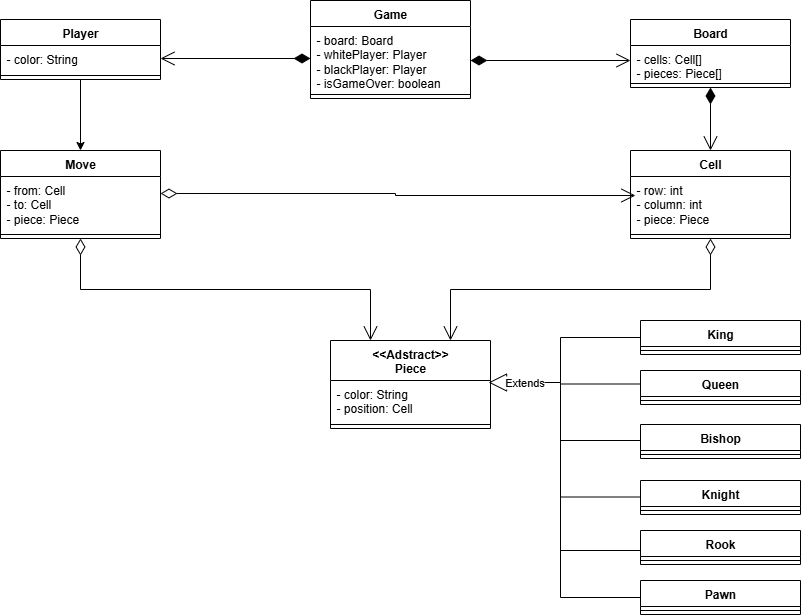

The diagram above was exported from draw.io. Its source (the exported page's mxGraphModel, read from the mxfile embedded in the PNG):
<mxGraphModel dx="1426" dy="777" grid="1" gridSize="10" guides="1" tooltips="1" connect="1" arrows="1" fold="1" page="1" pageScale="1" pageWidth="827" pageHeight="1169" math="0" shadow="0">
  <root>
    <mxCell id="0" />
    <mxCell id="1" parent="0" />
    <mxCell id="2zsSrZ2HoMBEZb5uCzR_-1" value="Game" style="swimlane;fontStyle=1;align=center;verticalAlign=top;childLayout=stackLayout;horizontal=1;startSize=26;horizontalStack=0;resizeParent=1;resizeParentMax=0;resizeLast=0;collapsible=1;marginBottom=0;whiteSpace=wrap;html=1;" parent="1" vertex="1">
      <mxGeometry x="380" y="110" width="160" height="98" as="geometry" />
    </mxCell>
    <mxCell id="2zsSrZ2HoMBEZb5uCzR_-2" value="- board: Board&lt;div&gt;- whitePlayer: Player&lt;/div&gt;&lt;div&gt;- blackPlayer: Player&lt;/div&gt;&lt;div&gt;- isGameOver: boolean&lt;/div&gt;" style="text;strokeColor=none;fillColor=none;align=left;verticalAlign=top;spacingLeft=4;spacingRight=4;overflow=hidden;rotatable=0;points=[[0,0.5],[1,0.5]];portConstraint=eastwest;whiteSpace=wrap;html=1;" parent="2zsSrZ2HoMBEZb5uCzR_-1" vertex="1">
      <mxGeometry y="26" width="160" height="64" as="geometry" />
    </mxCell>
    <mxCell id="2zsSrZ2HoMBEZb5uCzR_-3" value="" style="line;strokeWidth=1;fillColor=none;align=left;verticalAlign=middle;spacingTop=-1;spacingLeft=3;spacingRight=3;rotatable=0;labelPosition=right;points=[];portConstraint=eastwest;strokeColor=inherit;" parent="2zsSrZ2HoMBEZb5uCzR_-1" vertex="1">
      <mxGeometry y="90" width="160" height="8" as="geometry" />
    </mxCell>
    <mxCell id="OeGksK1Z8k0cevRotcAJ-1" value="Board" style="swimlane;fontStyle=1;align=center;verticalAlign=top;childLayout=stackLayout;horizontal=1;startSize=26;horizontalStack=0;resizeParent=1;resizeParentMax=0;resizeLast=0;collapsible=1;marginBottom=0;whiteSpace=wrap;html=1;" vertex="1" parent="1">
      <mxGeometry x="700" y="129" width="160" height="68" as="geometry" />
    </mxCell>
    <mxCell id="OeGksK1Z8k0cevRotcAJ-2" value="- cells: Cell[]&lt;div&gt;- pieces: Piece[]&lt;/div&gt;" style="text;strokeColor=none;fillColor=none;align=left;verticalAlign=top;spacingLeft=4;spacingRight=4;overflow=hidden;rotatable=0;points=[[0,0.5],[1,0.5]];portConstraint=eastwest;whiteSpace=wrap;html=1;" vertex="1" parent="OeGksK1Z8k0cevRotcAJ-1">
      <mxGeometry y="26" width="160" height="34" as="geometry" />
    </mxCell>
    <mxCell id="OeGksK1Z8k0cevRotcAJ-3" value="" style="line;strokeWidth=1;fillColor=none;align=left;verticalAlign=middle;spacingTop=-1;spacingLeft=3;spacingRight=3;rotatable=0;labelPosition=right;points=[];portConstraint=eastwest;strokeColor=inherit;" vertex="1" parent="OeGksK1Z8k0cevRotcAJ-1">
      <mxGeometry y="60" width="160" height="8" as="geometry" />
    </mxCell>
    <mxCell id="OeGksK1Z8k0cevRotcAJ-5" value="Cell" style="swimlane;fontStyle=1;align=center;verticalAlign=top;childLayout=stackLayout;horizontal=1;startSize=26;horizontalStack=0;resizeParent=1;resizeParentMax=0;resizeLast=0;collapsible=1;marginBottom=0;whiteSpace=wrap;html=1;" vertex="1" parent="1">
      <mxGeometry x="700" y="260" width="160" height="88" as="geometry" />
    </mxCell>
    <mxCell id="OeGksK1Z8k0cevRotcAJ-6" value="- row: int&lt;div&gt;- column: int&lt;/div&gt;&lt;div&gt;- piece: Piece&lt;/div&gt;" style="text;strokeColor=none;fillColor=none;align=left;verticalAlign=top;spacingLeft=4;spacingRight=4;overflow=hidden;rotatable=0;points=[[0,0.5],[1,0.5]];portConstraint=eastwest;whiteSpace=wrap;html=1;" vertex="1" parent="OeGksK1Z8k0cevRotcAJ-5">
      <mxGeometry y="26" width="160" height="54" as="geometry" />
    </mxCell>
    <mxCell id="OeGksK1Z8k0cevRotcAJ-7" value="" style="line;strokeWidth=1;fillColor=none;align=left;verticalAlign=middle;spacingTop=-1;spacingLeft=3;spacingRight=3;rotatable=0;labelPosition=right;points=[];portConstraint=eastwest;strokeColor=inherit;" vertex="1" parent="OeGksK1Z8k0cevRotcAJ-5">
      <mxGeometry y="80" width="160" height="8" as="geometry" />
    </mxCell>
    <mxCell id="OeGksK1Z8k0cevRotcAJ-9" value="&lt;div&gt;&lt;span style=&quot;background-color: transparent; color: light-dark(rgb(0, 0, 0), rgb(255, 255, 255));&quot;&gt;&amp;lt;&amp;lt;Adstract&amp;gt;&amp;gt;&lt;/span&gt;&lt;/div&gt;&lt;div&gt;&lt;span style=&quot;background-color: transparent; color: light-dark(rgb(0, 0, 0), rgb(255, 255, 255));&quot;&gt;Piece&lt;/span&gt;&lt;/div&gt;" style="swimlane;fontStyle=1;align=center;verticalAlign=top;childLayout=stackLayout;horizontal=1;startSize=40;horizontalStack=0;resizeParent=1;resizeParentMax=0;resizeLast=0;collapsible=1;marginBottom=0;whiteSpace=wrap;html=1;" vertex="1" parent="1">
      <mxGeometry x="400" y="450" width="160" height="88" as="geometry" />
    </mxCell>
    <mxCell id="OeGksK1Z8k0cevRotcAJ-10" value="- color: String&lt;div&gt;- position: Cell&lt;/div&gt;" style="text;strokeColor=none;fillColor=none;align=left;verticalAlign=top;spacingLeft=4;spacingRight=4;overflow=hidden;rotatable=0;points=[[0,0.5],[1,0.5]];portConstraint=eastwest;whiteSpace=wrap;html=1;" vertex="1" parent="OeGksK1Z8k0cevRotcAJ-9">
      <mxGeometry y="40" width="160" height="40" as="geometry" />
    </mxCell>
    <mxCell id="OeGksK1Z8k0cevRotcAJ-11" value="" style="line;strokeWidth=1;fillColor=none;align=left;verticalAlign=middle;spacingTop=-1;spacingLeft=3;spacingRight=3;rotatable=0;labelPosition=right;points=[];portConstraint=eastwest;strokeColor=inherit;" vertex="1" parent="OeGksK1Z8k0cevRotcAJ-9">
      <mxGeometry y="80" width="160" height="8" as="geometry" />
    </mxCell>
    <mxCell id="OeGksK1Z8k0cevRotcAJ-13" value="Move" style="swimlane;fontStyle=1;align=center;verticalAlign=top;childLayout=stackLayout;horizontal=1;startSize=26;horizontalStack=0;resizeParent=1;resizeParentMax=0;resizeLast=0;collapsible=1;marginBottom=0;whiteSpace=wrap;html=1;" vertex="1" parent="1">
      <mxGeometry x="70" y="260" width="160" height="88" as="geometry" />
    </mxCell>
    <mxCell id="OeGksK1Z8k0cevRotcAJ-14" value="- from: Cell&lt;div&gt;- to: Cell&lt;/div&gt;&lt;div&gt;- piece: Piece&lt;/div&gt;" style="text;strokeColor=none;fillColor=none;align=left;verticalAlign=top;spacingLeft=4;spacingRight=4;overflow=hidden;rotatable=0;points=[[0,0.5],[1,0.5]];portConstraint=eastwest;whiteSpace=wrap;html=1;" vertex="1" parent="OeGksK1Z8k0cevRotcAJ-13">
      <mxGeometry y="26" width="160" height="54" as="geometry" />
    </mxCell>
    <mxCell id="OeGksK1Z8k0cevRotcAJ-15" value="" style="line;strokeWidth=1;fillColor=none;align=left;verticalAlign=middle;spacingTop=-1;spacingLeft=3;spacingRight=3;rotatable=0;labelPosition=right;points=[];portConstraint=eastwest;strokeColor=inherit;" vertex="1" parent="OeGksK1Z8k0cevRotcAJ-13">
      <mxGeometry y="80" width="160" height="8" as="geometry" />
    </mxCell>
    <mxCell id="OeGksK1Z8k0cevRotcAJ-24" style="edgeStyle=orthogonalEdgeStyle;rounded=0;orthogonalLoop=1;jettySize=auto;html=1;entryX=0.5;entryY=0;entryDx=0;entryDy=0;" edge="1" parent="1" source="OeGksK1Z8k0cevRotcAJ-17" target="OeGksK1Z8k0cevRotcAJ-13">
      <mxGeometry relative="1" as="geometry" />
    </mxCell>
    <mxCell id="OeGksK1Z8k0cevRotcAJ-17" value="Player" style="swimlane;fontStyle=1;align=center;verticalAlign=top;childLayout=stackLayout;horizontal=1;startSize=26;horizontalStack=0;resizeParent=1;resizeParentMax=0;resizeLast=0;collapsible=1;marginBottom=0;whiteSpace=wrap;html=1;" vertex="1" parent="1">
      <mxGeometry x="70" y="129" width="160" height="60" as="geometry" />
    </mxCell>
    <mxCell id="OeGksK1Z8k0cevRotcAJ-18" value="- color: String&lt;div&gt;&lt;br&gt;&lt;/div&gt;" style="text;strokeColor=none;fillColor=none;align=left;verticalAlign=top;spacingLeft=4;spacingRight=4;overflow=hidden;rotatable=0;points=[[0,0.5],[1,0.5]];portConstraint=eastwest;whiteSpace=wrap;html=1;" vertex="1" parent="OeGksK1Z8k0cevRotcAJ-17">
      <mxGeometry y="26" width="160" height="26" as="geometry" />
    </mxCell>
    <mxCell id="OeGksK1Z8k0cevRotcAJ-19" value="" style="line;strokeWidth=1;fillColor=none;align=left;verticalAlign=middle;spacingTop=-1;spacingLeft=3;spacingRight=3;rotatable=0;labelPosition=right;points=[];portConstraint=eastwest;strokeColor=inherit;" vertex="1" parent="OeGksK1Z8k0cevRotcAJ-17">
      <mxGeometry y="52" width="160" height="8" as="geometry" />
    </mxCell>
    <mxCell id="OeGksK1Z8k0cevRotcAJ-21" value="" style="endArrow=open;html=1;endSize=12;startArrow=diamondThin;startSize=14;startFill=1;edgeStyle=orthogonalEdgeStyle;align=left;verticalAlign=bottom;rounded=0;" edge="1" parent="1">
      <mxGeometry x="-1" y="3" relative="1" as="geometry">
        <mxPoint x="540" y="170" as="sourcePoint" />
        <mxPoint x="700" y="170" as="targetPoint" />
      </mxGeometry>
    </mxCell>
    <mxCell id="OeGksK1Z8k0cevRotcAJ-22" value="" style="endArrow=open;html=1;endSize=12;startArrow=diamondThin;startSize=14;startFill=1;edgeStyle=orthogonalEdgeStyle;align=left;verticalAlign=bottom;rounded=0;exitX=0;exitY=0.5;exitDx=0;exitDy=0;entryX=1;entryY=0.5;entryDx=0;entryDy=0;" edge="1" parent="1" source="2zsSrZ2HoMBEZb5uCzR_-2" target="OeGksK1Z8k0cevRotcAJ-18">
      <mxGeometry x="-1" y="3" relative="1" as="geometry">
        <mxPoint x="210" y="220" as="sourcePoint" />
        <mxPoint x="370" y="220" as="targetPoint" />
      </mxGeometry>
    </mxCell>
    <mxCell id="OeGksK1Z8k0cevRotcAJ-23" value="" style="endArrow=open;html=1;endSize=12;startArrow=diamondThin;startSize=14;startFill=1;edgeStyle=orthogonalEdgeStyle;align=left;verticalAlign=bottom;rounded=0;exitX=0.5;exitY=1;exitDx=0;exitDy=0;" edge="1" parent="1" source="OeGksK1Z8k0cevRotcAJ-1" target="OeGksK1Z8k0cevRotcAJ-5">
      <mxGeometry x="-1" y="3" relative="1" as="geometry">
        <mxPoint x="910" y="280" as="sourcePoint" />
        <mxPoint x="1070" y="280" as="targetPoint" />
      </mxGeometry>
    </mxCell>
    <mxCell id="OeGksK1Z8k0cevRotcAJ-26" value="" style="endArrow=open;html=1;endSize=12;startArrow=diamondThin;startSize=14;startFill=0;edgeStyle=orthogonalEdgeStyle;align=left;verticalAlign=bottom;rounded=0;exitX=1;exitY=0.315;exitDx=0;exitDy=0;exitPerimeter=0;entryX=0.031;entryY=0.352;entryDx=0;entryDy=0;entryPerimeter=0;" edge="1" parent="1" source="OeGksK1Z8k0cevRotcAJ-14" target="OeGksK1Z8k0cevRotcAJ-6">
      <mxGeometry x="-1" y="3" relative="1" as="geometry">
        <mxPoint x="240" y="303.5" as="sourcePoint" />
        <mxPoint x="690" y="303.5" as="targetPoint" />
      </mxGeometry>
    </mxCell>
    <mxCell id="OeGksK1Z8k0cevRotcAJ-28" value="" style="endArrow=open;html=1;endSize=12;startArrow=diamondThin;startSize=14;startFill=0;edgeStyle=orthogonalEdgeStyle;align=left;verticalAlign=bottom;rounded=0;exitX=0.5;exitY=1;exitDx=0;exitDy=0;entryX=0.25;entryY=0;entryDx=0;entryDy=0;" edge="1" parent="1" source="OeGksK1Z8k0cevRotcAJ-13" target="OeGksK1Z8k0cevRotcAJ-9">
      <mxGeometry x="-1" y="3" relative="1" as="geometry">
        <mxPoint x="176" y="593" as="sourcePoint" />
        <mxPoint x="651" y="595" as="targetPoint" />
      </mxGeometry>
    </mxCell>
    <mxCell id="OeGksK1Z8k0cevRotcAJ-29" value="" style="endArrow=open;html=1;endSize=12;startArrow=diamondThin;startSize=14;startFill=0;edgeStyle=orthogonalEdgeStyle;align=left;verticalAlign=bottom;rounded=0;exitX=0.5;exitY=1;exitDx=0;exitDy=0;entryX=0.75;entryY=0;entryDx=0;entryDy=0;" edge="1" parent="1" source="OeGksK1Z8k0cevRotcAJ-5" target="OeGksK1Z8k0cevRotcAJ-9">
      <mxGeometry x="-1" y="3" relative="1" as="geometry">
        <mxPoint x="300" y="420" as="sourcePoint" />
        <mxPoint x="590" y="522" as="targetPoint" />
      </mxGeometry>
    </mxCell>
    <mxCell id="OeGksK1Z8k0cevRotcAJ-51" style="edgeStyle=orthogonalEdgeStyle;rounded=0;orthogonalLoop=1;jettySize=auto;html=1;entryX=0;entryY=0.5;entryDx=0;entryDy=0;endArrow=none;endFill=0;" edge="1" parent="1" source="OeGksK1Z8k0cevRotcAJ-30" target="OeGksK1Z8k0cevRotcAJ-41">
      <mxGeometry relative="1" as="geometry">
        <Array as="points">
          <mxPoint x="630" y="447" />
          <mxPoint x="630" y="707" />
        </Array>
      </mxGeometry>
    </mxCell>
    <mxCell id="OeGksK1Z8k0cevRotcAJ-30" value="King" style="swimlane;fontStyle=1;align=center;verticalAlign=top;childLayout=stackLayout;horizontal=1;startSize=26;horizontalStack=0;resizeParent=1;resizeParentMax=0;resizeLast=0;collapsible=1;marginBottom=0;whiteSpace=wrap;html=1;" vertex="1" parent="1">
      <mxGeometry x="710" y="430" width="160" height="34" as="geometry" />
    </mxCell>
    <mxCell id="OeGksK1Z8k0cevRotcAJ-32" value="" style="line;strokeWidth=1;fillColor=none;align=left;verticalAlign=middle;spacingTop=-1;spacingLeft=3;spacingRight=3;rotatable=0;labelPosition=right;points=[];portConstraint=eastwest;strokeColor=inherit;" vertex="1" parent="OeGksK1Z8k0cevRotcAJ-30">
      <mxGeometry y="26" width="160" height="8" as="geometry" />
    </mxCell>
    <mxCell id="OeGksK1Z8k0cevRotcAJ-52" style="edgeStyle=orthogonalEdgeStyle;rounded=0;orthogonalLoop=1;jettySize=auto;html=1;exitX=0;exitY=0.5;exitDx=0;exitDy=0;endArrow=none;endFill=0;" edge="1" parent="1">
      <mxGeometry relative="1" as="geometry">
        <mxPoint x="630" y="493.5" as="targetPoint" />
        <mxPoint x="710" y="493.5" as="sourcePoint" />
      </mxGeometry>
    </mxCell>
    <mxCell id="OeGksK1Z8k0cevRotcAJ-33" value="Queen" style="swimlane;fontStyle=1;align=center;verticalAlign=top;childLayout=stackLayout;horizontal=1;startSize=26;horizontalStack=0;resizeParent=1;resizeParentMax=0;resizeLast=0;collapsible=1;marginBottom=0;whiteSpace=wrap;html=1;" vertex="1" parent="1">
      <mxGeometry x="710" y="480" width="160" height="34" as="geometry" />
    </mxCell>
    <mxCell id="OeGksK1Z8k0cevRotcAJ-34" value="" style="line;strokeWidth=1;fillColor=none;align=left;verticalAlign=middle;spacingTop=-1;spacingLeft=3;spacingRight=3;rotatable=0;labelPosition=right;points=[];portConstraint=eastwest;strokeColor=inherit;" vertex="1" parent="OeGksK1Z8k0cevRotcAJ-33">
      <mxGeometry y="26" width="160" height="8" as="geometry" />
    </mxCell>
    <mxCell id="OeGksK1Z8k0cevRotcAJ-35" value="Bishop" style="swimlane;fontStyle=1;align=center;verticalAlign=top;childLayout=stackLayout;horizontal=1;startSize=26;horizontalStack=0;resizeParent=1;resizeParentMax=0;resizeLast=0;collapsible=1;marginBottom=0;whiteSpace=wrap;html=1;" vertex="1" parent="1">
      <mxGeometry x="710" y="534" width="160" height="34" as="geometry" />
    </mxCell>
    <mxCell id="OeGksK1Z8k0cevRotcAJ-36" value="" style="line;strokeWidth=1;fillColor=none;align=left;verticalAlign=middle;spacingTop=-1;spacingLeft=3;spacingRight=3;rotatable=0;labelPosition=right;points=[];portConstraint=eastwest;strokeColor=inherit;" vertex="1" parent="OeGksK1Z8k0cevRotcAJ-35">
      <mxGeometry y="26" width="160" height="8" as="geometry" />
    </mxCell>
    <mxCell id="OeGksK1Z8k0cevRotcAJ-37" value="Knight" style="swimlane;fontStyle=1;align=center;verticalAlign=top;childLayout=stackLayout;horizontal=1;startSize=26;horizontalStack=0;resizeParent=1;resizeParentMax=0;resizeLast=0;collapsible=1;marginBottom=0;whiteSpace=wrap;html=1;" vertex="1" parent="1">
      <mxGeometry x="710" y="590" width="160" height="34" as="geometry" />
    </mxCell>
    <mxCell id="OeGksK1Z8k0cevRotcAJ-38" value="" style="line;strokeWidth=1;fillColor=none;align=left;verticalAlign=middle;spacingTop=-1;spacingLeft=3;spacingRight=3;rotatable=0;labelPosition=right;points=[];portConstraint=eastwest;strokeColor=inherit;" vertex="1" parent="OeGksK1Z8k0cevRotcAJ-37">
      <mxGeometry y="26" width="160" height="8" as="geometry" />
    </mxCell>
    <mxCell id="OeGksK1Z8k0cevRotcAJ-39" value="Rook" style="swimlane;fontStyle=1;align=center;verticalAlign=top;childLayout=stackLayout;horizontal=1;startSize=26;horizontalStack=0;resizeParent=1;resizeParentMax=0;resizeLast=0;collapsible=1;marginBottom=0;whiteSpace=wrap;html=1;" vertex="1" parent="1">
      <mxGeometry x="710" y="640" width="160" height="34" as="geometry" />
    </mxCell>
    <mxCell id="OeGksK1Z8k0cevRotcAJ-40" value="" style="line;strokeWidth=1;fillColor=none;align=left;verticalAlign=middle;spacingTop=-1;spacingLeft=3;spacingRight=3;rotatable=0;labelPosition=right;points=[];portConstraint=eastwest;strokeColor=inherit;" vertex="1" parent="OeGksK1Z8k0cevRotcAJ-39">
      <mxGeometry y="26" width="160" height="8" as="geometry" />
    </mxCell>
    <mxCell id="OeGksK1Z8k0cevRotcAJ-41" value="Pawn" style="swimlane;fontStyle=1;align=center;verticalAlign=top;childLayout=stackLayout;horizontal=1;startSize=26;horizontalStack=0;resizeParent=1;resizeParentMax=0;resizeLast=0;collapsible=1;marginBottom=0;whiteSpace=wrap;html=1;" vertex="1" parent="1">
      <mxGeometry x="710" y="690" width="160" height="34" as="geometry" />
    </mxCell>
    <mxCell id="OeGksK1Z8k0cevRotcAJ-42" value="" style="line;strokeWidth=1;fillColor=none;align=left;verticalAlign=middle;spacingTop=-1;spacingLeft=3;spacingRight=3;rotatable=0;labelPosition=right;points=[];portConstraint=eastwest;strokeColor=inherit;" vertex="1" parent="OeGksK1Z8k0cevRotcAJ-41">
      <mxGeometry y="26" width="160" height="8" as="geometry" />
    </mxCell>
    <mxCell id="OeGksK1Z8k0cevRotcAJ-49" value="Extends" style="endArrow=block;endSize=16;endFill=0;html=1;rounded=0;entryX=0.988;entryY=0.05;entryDx=0;entryDy=0;entryPerimeter=0;" edge="1" parent="1" target="OeGksK1Z8k0cevRotcAJ-10">
      <mxGeometry width="160" relative="1" as="geometry">
        <mxPoint x="630" y="492" as="sourcePoint" />
        <mxPoint x="810" y="400" as="targetPoint" />
      </mxGeometry>
    </mxCell>
    <mxCell id="OeGksK1Z8k0cevRotcAJ-53" style="edgeStyle=orthogonalEdgeStyle;rounded=0;orthogonalLoop=1;jettySize=auto;html=1;exitX=0;exitY=0.5;exitDx=0;exitDy=0;endArrow=none;endFill=0;" edge="1" parent="1">
      <mxGeometry relative="1" as="geometry">
        <mxPoint x="630" y="550" as="targetPoint" />
        <mxPoint x="710" y="550" as="sourcePoint" />
      </mxGeometry>
    </mxCell>
    <mxCell id="OeGksK1Z8k0cevRotcAJ-54" style="edgeStyle=orthogonalEdgeStyle;rounded=0;orthogonalLoop=1;jettySize=auto;html=1;exitX=0;exitY=0.5;exitDx=0;exitDy=0;endArrow=none;endFill=0;" edge="1" parent="1">
      <mxGeometry relative="1" as="geometry">
        <mxPoint x="630" y="606.5" as="targetPoint" />
        <mxPoint x="710" y="606.5" as="sourcePoint" />
      </mxGeometry>
    </mxCell>
    <mxCell id="OeGksK1Z8k0cevRotcAJ-55" style="edgeStyle=orthogonalEdgeStyle;rounded=0;orthogonalLoop=1;jettySize=auto;html=1;exitX=0;exitY=0.5;exitDx=0;exitDy=0;endArrow=none;endFill=0;" edge="1" parent="1">
      <mxGeometry relative="1" as="geometry">
        <mxPoint x="630" y="660" as="targetPoint" />
        <mxPoint x="710" y="660" as="sourcePoint" />
      </mxGeometry>
    </mxCell>
  </root>
</mxGraphModel>